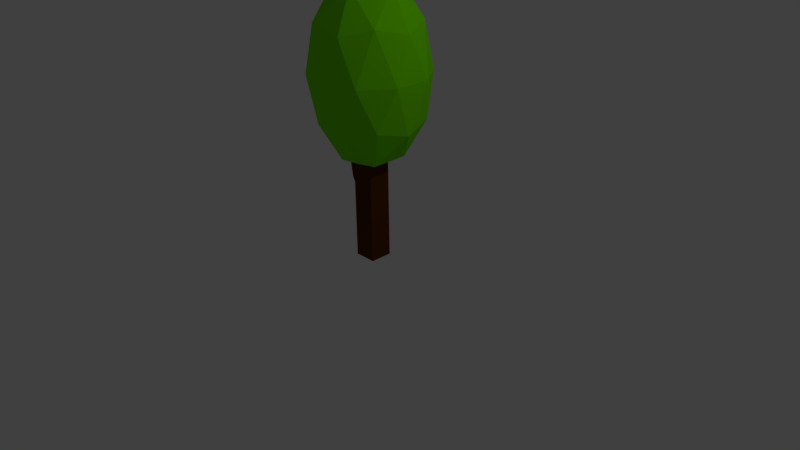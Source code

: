 # Source: Tree.blend  (saved by Blender 2.77.0; exported with 4.5.12 LTS)
import bpy
from mathutils import Matrix  # noqa: F401  (used for matrix-valued properties, if any)

bpy.ops.wm.read_factory_settings(use_empty=True)
scene = bpy.context.scene
scene.name = 'Scene'

# ---- collections
col_collection_1 = bpy.data.collections.new('Collection 1'); scene.collection.children.link(col_collection_1)

# ---- materials (node trees are filled in below, after node groups)
mat_material_001 = bpy.data.materials.new('Material.001')
mat_material_001.alpha_threshold = 0.0
mat_material_001.use_transparent_shadow = False
mat_material_001.diffuse_color = (0.1824, 0.8, 0.0, 1.0)
mat_material_001.roughness = 0.5
mat_material = bpy.data.materials.new('Material')
mat_material.alpha_threshold = 0.0
mat_material.use_transparent_shadow = False
mat_material.diffuse_color = (0.0985, 0.03073, 0.0004352, 1.0)
mat_material.roughness = 0.5
mat_material.line_color = (0.0, 0.0, 0.0, 1.0)

# ---- material node trees

# ---- world
world_world = bpy.data.worlds.new('World'); scene.world = world_world
world_world.color = (0.05088, 0.05088, 0.05088)
world_world.use_sun_shadow = False
world_world.sun_shadow_jitter_overblur = 0.0
world_world.cycles.sampling_method = 'MANUAL'

# ---- cameras
cam_camera = bpy.data.cameras.new('Camera')
cam_camera.clip_end = 100.0
cam_camera.lens = 35.0
cam_camera.sensor_width = 32.0
cam_camera.sensor_height = 18.0
cam_camera.ortho_scale = 7.314
cam_camera.dof.focus_distance = 0.0
cam_camera.dof.aperture_fstop = 128.0

# ---- lights
light_lamp = bpy.data.lights.new('Lamp', 'POINT')
light_lamp.transmission_factor = 0.0
light_lamp.cutoff_distance = 30.0
light_lamp.energy = 100.0
light_lamp.shadow_buffer_clip_start = 1.001
light_lamp.shadow_soft_size = 0.1
light_lamp.shadow_maximum_resolution = 0.006
light_lamp.use_absolute_resolution = True

# ---- meshes
me_icosphere = bpy.data.meshes.new('Icosphere')
me_icosphere.from_pydata([(0.0, 0.0, -1.0), (0.7236, -0.5257, -0.4472), (-0.2764, -0.8506, -0.4472), (-0.8944, 0.0, -0.4472), (-0.2764, 0.8506, -0.4472), (0.7236, 0.5257, -0.4472), (0.2764, -0.8506, 0.4472), (-0.7236, -0.5257, 0.4472), (-0.7236, 0.5257, 0.4472), (0.2764, 0.8506, 0.4472), (0.8944, 0.0, 0.4472), (0.0, 0.0, 1.0), (-0.1625, -0.5, -0.8507), (0.4253, -0.309, -0.8507), (0.2629, -0.809, -0.5257), (0.8506, 0.0, -0.5257), (0.4253, 0.309, -0.8507), (-0.5257, 0.0, -0.8507), (-0.6882, -0.5, -0.5257), (-0.1625, 0.5, -0.8507), (-0.6882, 0.5, -0.5257), (0.2629, 0.809, -0.5257), (0.9511, -0.309, 0.0), (0.9511, 0.309, 0.0), (0.0, -1.0, 0.0), (0.5878, -0.809, 0.0), (-0.9511, -0.309, 0.0), (-0.5878, -0.809, 0.0), (-0.5878, 0.809, 0.0), (-0.9511, 0.309, 0.0), (0.5878, 0.809, 0.0), (0.0, 1.0, 0.0), (0.6882, -0.5, 0.5257), (-0.2629, -0.809, 0.5257), (-0.8506, 0.0, 0.5257), (-0.2629, 0.809, 0.5257), (0.6882, 0.5, 0.5257), (0.1625, -0.5, 0.8507), (0.5257, 0.0, 0.8507), (-0.4253, -0.309, 0.8507), (-0.4253, 0.309, 0.8507), (0.1625, 0.5, 0.8507)], [], [(0, 13, 12), (1, 13, 15), (0, 12, 17), (0, 17, 19), (0, 19, 16), (1, 15, 22), (2, 14, 24), (3, 18, 26), (4, 20, 28), (5, 21, 30), (1, 22, 25), (2, 24, 27), (3, 26, 29), (4, 28, 31), (5, 30, 23), (6, 32, 37), (7, 33, 39), (8, 34, 40), (9, 35, 41), (10, 36, 38), (38, 41, 11), (38, 36, 41), (36, 9, 41), (41, 40, 11), (41, 35, 40), (35, 8, 40), (40, 39, 11), (40, 34, 39), (34, 7, 39), (39, 37, 11), (39, 33, 37), (33, 6, 37), (37, 38, 11), (37, 32, 38), (32, 10, 38), (23, 36, 10), (23, 30, 36), (30, 9, 36), (31, 35, 9), (31, 28, 35), (28, 8, 35), (29, 34, 8), (29, 26, 34), (26, 7, 34), (27, 33, 7), (27, 24, 33), (24, 6, 33), (25, 32, 6), (25, 22, 32), (22, 10, 32), (30, 31, 9), (30, 21, 31), (21, 4, 31), (28, 29, 8), (28, 20, 29), (20, 3, 29), (26, 27, 7), (26, 18, 27), (18, 2, 27), (24, 25, 6), (24, 14, 25), (14, 1, 25), (22, 23, 10), (22, 15, 23), (15, 5, 23), (16, 21, 5), (16, 19, 21), (19, 4, 21), (19, 20, 4), (19, 17, 20), (17, 3, 20), (17, 18, 3), (17, 12, 18), (12, 2, 18), (15, 16, 5), (15, 13, 16), (13, 0, 16), (12, 14, 2), (12, 13, 14), (13, 1, 14)])
me_icosphere.materials.append(mat_material_001)
me_icosphere.use_remesh_preserve_volume = False
me_icosphere.use_remesh_preserve_attributes = False
me_icosphere.use_mirror_vertex_groups = False
me_icosphere.update()
me_cube = bpy.data.meshes.new('Cube')
me_cube.from_pydata([(1.0, 1.0, -1.0), (1.0, -1.0, -1.0), (-1.0, -1.0, -1.0), (-1.0, 1.0, -1.0), (1.0, 1.0, 1.0), (1.0, -1.0, 1.0), (-1.0, -1.0, 1.0), (-1.0, 1.0, 1.0), (1.0, 1.0, -0.08655), (1.0, 1.0, 0.08655), (1.0, -1.0, -0.08655), (1.0, -1.0, 0.08655), (-1.0, -1.0, -0.08655), (-1.0, -1.0, 0.08655), (-1.0, 1.0, -0.08655), (-1.0, 1.0, 0.08655), (1.0, 0.06011, -1.0), (1.0, -0.6066, -1.0), (-1.0, -0.6066, -1.0), (-1.0, 0.06011, -1.0), (1.0, 0.06011, 1.0), (1.0, -0.6066, 1.0), (-1.0, -0.6066, 1.0), (-1.0, 0.06011, 1.0), (-1.0, -0.6066, -0.08655), (-1.0, 0.06011, -0.08655), (-1.0, -0.6066, 0.08655), (-1.0, 0.06011, 0.08655), (1.0, 0.06011, -0.08655), (1.0, -0.6066, -0.08655), (1.0, 0.06011, 0.08655), (1.0, -0.6066, 0.08655), (-1.869, -0.4732, 0.09429), (-1.869, -0.07322, 0.09429), (-1.493, -0.4732, 0.1386), (-1.493, -0.07322, 0.1386), (-2.146, -0.405, 0.2826), (-2.146, -0.1414, 0.2826), (-1.898, -0.405, 0.3118), (-1.898, -0.1414, 0.3118)], [], [(17, 1, 2, 18), (21, 22, 6, 5), (31, 21, 5, 11), (11, 5, 6, 13), (27, 23, 7, 15), (8, 0, 3, 14), (4, 9, 15, 7), (9, 8, 14, 15), (19, 25, 14, 3), (25, 27, 15, 14), (1, 10, 12, 2), (10, 11, 13, 12), (17, 29, 10, 1), (29, 31, 11, 10), (8, 9, 30, 28), (28, 30, 31, 29), (0, 8, 28, 16), (16, 28, 29, 17), (12, 13, 26, 24), (25, 24, 32, 33), (2, 12, 24, 18), (18, 24, 25, 19), (13, 6, 22, 26), (26, 22, 23, 27), (9, 4, 20, 30), (30, 20, 21, 31), (4, 7, 23, 20), (20, 23, 22, 21), (0, 16, 19, 3), (16, 17, 18, 19), (32, 34, 38, 36), (24, 26, 34, 32), (27, 25, 33, 35), (26, 27, 35, 34), (36, 38, 39, 37), (33, 32, 36, 37), (35, 33, 37, 39), (34, 35, 39, 38)])
me_cube.materials.append(mat_material)
me_cube.use_remesh_preserve_volume = False
me_cube.use_remesh_preserve_attributes = False
me_cube.use_mirror_vertex_groups = False
me_cube.update()

# ---- objects
ob_icosphere = bpy.data.objects.new('Icosphere', me_icosphere)
ob_cube = bpy.data.objects.new('Cube', me_cube)
ob_lamp = bpy.data.objects.new('Lamp', light_lamp)
ob_camera = bpy.data.objects.new('Camera', cam_camera)

# ---- transforms, parenting, visibility, modifiers, constraints
ob_icosphere.location = (0.0285, -0.0005401, 2.421)
ob_icosphere.scale = (0.75, 0.75, 1.213)
ob_icosphere.lineart.crease_threshold = 0.0
ob_cube.location = (0.0, 0.0, 0.9373)
ob_cube.scale = (0.1458, 0.1458, 0.9298)
ob_cube.lock_rotations_4d = False
ob_cube.empty_display_type = 'ARROWS'
ob_cube.lineart.crease_threshold = 0.0
ob_lamp.location = (4.076, 1.005, 5.904)
ob_lamp.rotation_euler = (0.6503, 0.05522, 1.866)
ob_lamp.lock_rotations_4d = False
ob_lamp.empty_display_type = 'ARROWS'
ob_lamp.color = (0.0, 0.0, 0.0, 0.0)
ob_lamp.lineart.crease_threshold = 0.0
ob_camera.location = (7.481, -6.508, 5.344)
ob_camera.rotation_euler = (1.109, 0.01082, 0.8149)
ob_camera.lock_rotations_4d = False
ob_camera.empty_display_type = 'ARROWS'
ob_camera.color = (0.0, 0.0, 0.0, 0.0)
ob_camera.display_type = 'WIRE'
ob_camera.lineart.crease_threshold = 0.0

# ---- collection membership
col_collection_1.objects.link(ob_icosphere)
col_collection_1.objects.link(ob_cube)
col_collection_1.objects.link(ob_lamp)
col_collection_1.objects.link(ob_camera)

# ---- scene / render settings (as saved in the file)
scene.camera = ob_camera
scene.frame_start = 1; scene.frame_end = 250; scene.frame_set(22)
scene.render.engine = 'BLENDER_EEVEE_NEXT'
scene.render.resolution_percentage = 50
scene.render.dither_intensity = 0.0
scene.cycles.use_denoising = False
scene.cycles.samples = 128
scene.cycles.sampling_pattern = 'TABULATED_SOBOL'
scene.cycles.light_sampling_threshold = 0.0
scene.cycles.use_adaptive_sampling = False
scene.cycles.use_light_tree = False
scene.cycles.blur_glossy = 0.0
scene.cycles.sample_clamp_indirect = 0.0
scene.view_settings.view_transform = 'Standard'
bpy.context.view_layer.update()
